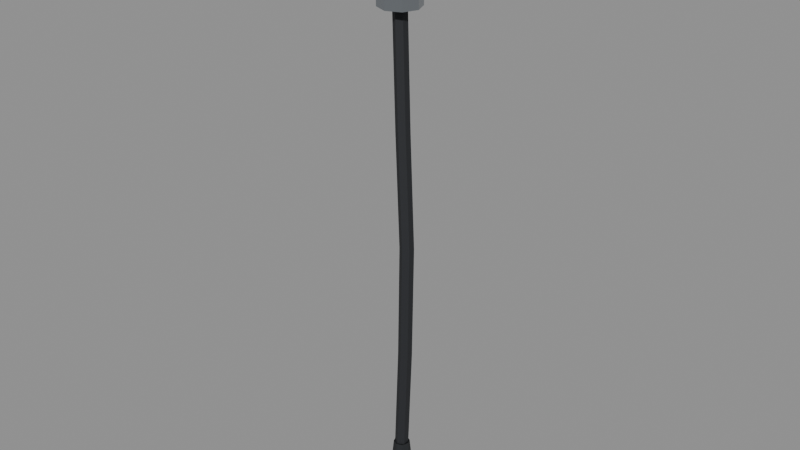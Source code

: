 # Source: SEC_Ceiling_Cable_Drop.blend  (saved by Blender 5.2.44; exported with 4.5.12 LTS)
import bpy
from mathutils import Matrix  # noqa: F401  (used for matrix-valued properties, if any)

bpy.ops.wm.read_factory_settings(use_empty=True)
scene = bpy.context.scene
scene.name = 'Scene'

# ---- collections
col_sec_ceiling_cable_drop_coll = bpy.data.collections.new('SEC_Ceiling_Cable_Drop_Coll'); scene.collection.children.link(col_sec_ceiling_cable_drop_coll)

# ---- images (referenced by path relative to the original .blend; pixels are not part of the script)
import os
ASSET_DIR = os.environ.get("B2B_ASSET_DIR", "")  # directory of the original .blend (textures are referenced by path, not embedded)
HERE = os.path.dirname(os.path.abspath(__file__))  # packed textures are extracted next to this script under _unpacked/

def load_image(name, relpath, width, height, colorspace="sRGB"):
    """Load a texture the original file referenced (path relative to the .blend, or extracted next to this script)."""
    p = next((c for c in (os.path.join(HERE, relpath), os.path.join(ASSET_DIR, relpath)) if relpath and os.path.exists(c)), "")
    if p:
        img = bpy.data.images.load(p, check_existing=True)
        img.name = name
    else:  # same state as the original file: an image datablock whose file is absent (Cycles renders it pink)
        img = bpy.data.images.new(name, width, height)
        img.source = "FILE"
        img.filepath = "//" + (relpath or name)
    img.colorspace_settings.name = colorspace
    return img
img_t_security_atlas_png = load_image('T_Security_Atlas.png', '_unpacked/T_Security_Atlas.479959c0.png', 2048, 2048, 'sRGB')

# ---- materials (node trees are filled in below, after node groups)
mat_m_metal = bpy.data.materials.new('M_Metal')
mat_m_rubber = bpy.data.materials.new('M_Rubber')

# ---- material node trees
mat_m_metal.use_nodes = True; mat_m_metal.node_tree.nodes.clear()
_N = mat_m_metal.node_tree.nodes; _L = mat_m_metal.node_tree.links
n0 = _N.new('ShaderNodeOutputMaterial'); n0.name = 'Material Output'; n0.location = (0, 0)
n1 = _N.new('ShaderNodeBsdfPrincipled'); n1.name = 'Principled BSDF'; n1.location = (0, 0)
n1.inputs[1].default_value = 0.92
n1.inputs[2].default_value = 0.22
n1.inputs[10].default_value = 0.005
n2 = _N.new('ShaderNodeTexImage'); n2.name = 'Image Texture'; n2.location = (0, 0)
n2.image = img_t_security_atlas_png
_L.new(n2.outputs[0], n1.inputs[0])
_L.new(n1.outputs[0], n0.inputs[0])
n0.is_active_output = True
mat_m_rubber.use_nodes = True; mat_m_rubber.node_tree.nodes.clear()
_N = mat_m_rubber.node_tree.nodes; _L = mat_m_rubber.node_tree.links
n0 = _N.new('ShaderNodeOutputMaterial'); n0.name = 'Material Output'; n0.location = (0, 0)
n1 = _N.new('ShaderNodeBsdfPrincipled'); n1.name = 'Principled BSDF'; n1.location = (0, 0)
n1.inputs[1].default_value = 0.04
n1.inputs[2].default_value = 0.82
n1.inputs[10].default_value = 0.005
n2 = _N.new('ShaderNodeTexImage'); n2.name = 'Image Texture'; n2.location = (0, 0)
n2.image = img_t_security_atlas_png
_L.new(n2.outputs[0], n1.inputs[0])
_L.new(n1.outputs[0], n0.inputs[0])
n0.is_active_output = True

# ---- meshes
me_ceiling_rosette = bpy.data.meshes.new('Ceiling_Rosette')
me_ceiling_rosette.from_pydata([(0.045, 0.0, 0.0), (0.038, 0.0, -0.0025), (0.024, 0.0, -0.0045), (0.024, 0.0, -0.01), (0.0135, 0.0, -0.01), (0.03182, 0.03182, 0.0), (0.02687, 0.02687, -0.0025), (0.01697, 0.01697, -0.0045), (0.01697, 0.01697, -0.01), (0.009546, 0.009546, -0.01), (2.755e-18, 0.045, 0.0), (2.327e-18, 0.038, -0.0025), (1.47e-18, 0.024, -0.0045), (1.47e-18, 0.024, -0.01), (8.266e-19, 0.0135, -0.01), (-0.03182, 0.03182, 0.0), (-0.02687, 0.02687, -0.0025), (-0.01697, 0.01697, -0.0045), (-0.01697, 0.01697, -0.01), (-0.009546, 0.009546, -0.01), (-0.045, 5.511e-18, 0.0), (-0.038, 4.654e-18, -0.0025), (-0.024, 2.939e-18, -0.0045), (-0.024, 2.939e-18, -0.01), (-0.0135, 1.653e-18, -0.01), (-0.03182, -0.03182, 0.0), (-0.02687, -0.02687, -0.0025), (-0.01697, -0.01697, -0.0045), (-0.01697, -0.01697, -0.01), (-0.009546, -0.009546, -0.01), (-8.266e-18, -0.045, 0.0), (-6.98e-18, -0.038, -0.0025), (-4.409e-18, -0.024, -0.0045), (-4.409e-18, -0.024, -0.01), (-2.48e-18, -0.0135, -0.01), (0.03182, -0.03182, 0.0), (0.02687, -0.02687, -0.0025), (0.01697, -0.01697, -0.0045), (0.01697, -0.01697, -0.01), (0.009546, -0.009546, -0.01), (0.02192, 0.02192, -0.0039), (0.02542, 0.02192, -0.0027), (0.02192, 0.02542, -0.0027), (0.01842, 0.02192, -0.0027), (0.02192, 0.01842, -0.0027), (-0.02192, 0.02192, -0.0039), (-0.01842, 0.02192, -0.0027), (-0.02192, 0.02542, -0.0027), (-0.02542, 0.02192, -0.0027), (-0.02192, 0.01842, -0.0027), (-0.02192, -0.02192, -0.0039), (-0.01842, -0.02192, -0.0027), (-0.02192, -0.01842, -0.0027), (-0.02542, -0.02192, -0.0027), (-0.02192, -0.02542, -0.0027), (0.02192, -0.02192, -0.0039), (0.02542, -0.02192, -0.0027), (0.02192, -0.01842, -0.0027), (0.01842, -0.02192, -0.0027), (0.02192, -0.02542, -0.0027)], [], [(0, 5, 6, 1), (1, 6, 7, 2), (2, 7, 8, 3), (3, 8, 9, 4), (5, 10, 11, 6), (6, 11, 12, 7), (7, 12, 13, 8), (8, 13, 14, 9), (10, 15, 16, 11), (11, 16, 17, 12), (12, 17, 18, 13), (13, 18, 19, 14), (15, 20, 21, 16), (16, 21, 22, 17), (17, 22, 23, 18), (18, 23, 24, 19), (20, 25, 26, 21), (21, 26, 27, 22), (22, 27, 28, 23), (23, 28, 29, 24), (25, 30, 31, 26), (26, 31, 32, 27), (27, 32, 33, 28), (28, 33, 34, 29), (30, 35, 36, 31), (31, 36, 37, 32), (32, 37, 38, 33), (33, 38, 39, 34), (35, 0, 1, 36), (36, 1, 2, 37), (37, 2, 3, 38), (38, 3, 4, 39), (41, 42, 40), (42, 43, 40), (43, 44, 40), (44, 41, 40), (46, 47, 45), (47, 48, 45), (48, 49, 45), (49, 46, 45), (51, 52, 50), (52, 53, 50), (53, 54, 50), (54, 51, 50), (56, 57, 55), (57, 58, 55), (58, 59, 55), (59, 56, 55)])
me_ceiling_rosette.polygons.foreach_set('use_smooth', [True] * 48)
_uv = me_ceiling_rosette.uv_layers.new(name='UVMap')
_uv.uv.foreach_set('vector', [0.25, 0.75, 0.25, 0.75, 0.25, 0.75, 0.25, 0.75, 0.25, 0.75, 0.25, 0.75, 0.25, 0.75, 0.25, 0.75, 0.25, 0.75, 0.25, 0.75, 0.25, 0.75, 0.25, 0.75, 0.25, 0.75, 0.25, 0.75, 0.25, 0.75, 0.25, 0.75, 0.25, 0.75, 0.25, 0.75, 0.25, 0.75, 0.25, 0.75, 0.25, 0.75, 0.25, 0.75, 0.25, 0.75, 0.25, 0.75, 0.25, 0.75, 0.25, 0.75, 0.25, 0.75, 0.25, 0.75, 0.25, 0.75, 0.25, 0.75, 0.25, 0.75, 0.25, 0.75, 0.25, 0.75, 0.25, 0.75, 0.25, 0.75, 0.25, 0.75, 0.25, 0.75, 0.25, 0.75, 0.25, 0.75, 0.25, 0.75, 0.25, 0.75, 0.25, 0.75, 0.25, 0.75, 0.25, 0.75, 0.25, 0.75, 0.25, 0.75, 0.25, 0.75, 0.25, 0.75, 0.25, 0.75, 0.25, 0.75, 0.25, 0.75, 0.25, 0.75, 0.25, 0.75, 0.25, 0.75, 0.25, 0.75, 0.25, 0.75, 0.25, 0.75, 0.25, 0.75, 0.25, 0.75, 0.25, 0.75, 0.25, 0.75, 0.25, 0.75, 0.25, 0.75, 0.25, 0.75, 0.25, 0.75, 0.25, 0.75, 0.25, 0.75, 0.25, 0.75, 0.25, 0.75, 0.25, 0.75, 0.25, 0.75, 0.25, 0.75, 0.25, 0.75, 0.25, 0.75, 0.25, 0.75, 0.25, 0.75, 0.25, 0.75, 0.25, 0.75, 0.25, 0.75, 0.25, 0.75, 0.25, 0.75, 0.25, 0.75, 0.25, 0.75, 0.25, 0.75, 0.25, 0.75, 0.25, 0.75, 0.25, 0.75, 0.25, 0.75, 0.25, 0.75, 0.25, 0.75, 0.25, 0.75, 0.25, 0.75, 0.25, 0.75, 0.25, 0.75, 0.25, 0.75, 0.25, 0.75, 0.25, 0.75, 0.25, 0.75, 0.25, 0.75, 0.25, 0.75, 0.25, 0.75, 0.25, 0.75, 0.25, 0.75, 0.25, 0.75, 0.25, 0.75, 0.25, 0.75, 0.25, 0.75, 0.25, 0.75, 0.25, 0.75, 0.25, 0.75, 0.25, 0.75, 0.25, 0.75, 0.25, 0.75, 0.25, 0.75, 0.25, 0.75, 0.25, 0.75, 0.25, 0.75, 0.25, 0.75, 0.25, 0.75, 0.25, 0.75, 0.25, 0.75, 0.25, 0.75, 0.25, 0.75, 0.25, 0.75, 0.25, 0.75, 0.25, 0.75, 0.25, 0.75, 0.25, 0.75, 0.75, 0.75, 0.75, 0.75, 0.75, 0.75, 0.75, 0.75, 0.75, 0.75, 0.75, 0.75, 0.75, 0.75, 0.75, 0.75, 0.75, 0.75, 0.75, 0.75, 0.75, 0.75, 0.75, 0.75, 0.75, 0.75, 0.75, 0.75, 0.75, 0.75, 0.75, 0.75, 0.75, 0.75, 0.75, 0.75, 0.75, 0.75, 0.75, 0.75, 0.75, 0.75, 0.75, 0.75, 0.75, 0.75, 0.75, 0.75, 0.75, 0.75, 0.75, 0.75, 0.75, 0.75, 0.75, 0.75, 0.75, 0.75, 0.75, 0.75, 0.75, 0.75, 0.75, 0.75, 0.75, 0.75, 0.75, 0.75, 0.75, 0.75, 0.75, 0.75, 0.75, 0.75, 0.75, 0.75, 0.75, 0.75, 0.75, 0.75, 0.75, 0.75, 0.75, 0.75, 0.75, 0.75, 0.75, 0.75, 0.75, 0.75, 0.75, 0.75, 0.75, 0.75, 0.75, 0.75])
me_ceiling_rosette.materials.append(mat_m_metal)
me_ceiling_rosette.materials.append(mat_m_rubber)
me_ceiling_rosette.update()
me_drop_pipe = bpy.data.meshes.new('Drop_Pipe')
me_drop_pipe.from_pydata([(0.0125, 0.0, -0.008), (0.0125, 0.0, -0.058), (0.0155, 0.0, -0.06), (0.0155, 0.0, -0.075), (0.007, 0.0, -0.075), (0.008839, 0.008839, -0.008), (0.008839, 0.008839, -0.058), (0.01096, 0.01096, -0.06), (0.01096, 0.01096, -0.075), (0.00495, 0.00495, -0.075), (7.654e-19, 0.0125, -0.008), (7.654e-19, 0.0125, -0.058), (9.491e-19, 0.0155, -0.06), (9.491e-19, 0.0155, -0.075), (4.286e-19, 0.007, -0.075), (-0.008839, 0.008839, -0.008), (-0.008839, 0.008839, -0.058), (-0.01096, 0.01096, -0.06), (-0.01096, 0.01096, -0.075), (-0.00495, 0.00495, -0.075), (-0.0125, 1.531e-18, -0.008), (-0.0125, 1.531e-18, -0.058), (-0.0155, 1.898e-18, -0.06), (-0.0155, 1.898e-18, -0.075), (-0.007, 8.573e-19, -0.075), (-0.008839, -0.008839, -0.008), (-0.008839, -0.008839, -0.058), (-0.01096, -0.01096, -0.06), (-0.01096, -0.01096, -0.075), (-0.00495, -0.00495, -0.075), (-2.296e-18, -0.0125, -0.008), (-2.296e-18, -0.0125, -0.058), (-2.847e-18, -0.0155, -0.06), (-2.847e-18, -0.0155, -0.075), (-1.286e-18, -0.007, -0.075), (0.008839, -0.008839, -0.008), (0.008839, -0.008839, -0.058), (0.01096, -0.01096, -0.06), (0.01096, -0.01096, -0.075), (0.00495, -0.00495, -0.075)], [], [(0, 5, 6, 1), (1, 6, 7, 2), (2, 7, 8, 3), (3, 8, 9, 4), (5, 10, 11, 6), (6, 11, 12, 7), (7, 12, 13, 8), (8, 13, 14, 9), (10, 15, 16, 11), (11, 16, 17, 12), (12, 17, 18, 13), (13, 18, 19, 14), (15, 20, 21, 16), (16, 21, 22, 17), (17, 22, 23, 18), (18, 23, 24, 19), (20, 25, 26, 21), (21, 26, 27, 22), (22, 27, 28, 23), (23, 28, 29, 24), (25, 30, 31, 26), (26, 31, 32, 27), (27, 32, 33, 28), (28, 33, 34, 29), (30, 35, 36, 31), (31, 36, 37, 32), (32, 37, 38, 33), (33, 38, 39, 34), (35, 0, 1, 36), (36, 1, 2, 37), (37, 2, 3, 38), (38, 3, 4, 39)])
me_drop_pipe.polygons.foreach_set('use_smooth', [True] * 32)
me_drop_pipe.polygons.foreach_set('material_index', [0, 0, 0, 1, 0, 0, 0, 1, 0, 0, 0, 1, 0, 0, 0, 1, 0, 0, 0, 1, 0, 0, 0, 1, 0, 0, 0, 1, 0, 0, 0, 1])
_uv = me_drop_pipe.uv_layers.new(name='UVMap')
_uv.uv.foreach_set('vector', [0.25, 0.75, 0.25, 0.75, 0.25, 0.75, 0.25, 0.75, 0.75, 0.75, 0.75, 0.75, 0.75, 0.75, 0.75, 0.75, 0.75, 0.75, 0.75, 0.75, 0.75, 0.75, 0.75, 0.75, 0.25, 0.25, 0.25, 0.25, 0.25, 0.25, 0.25, 0.25, 0.25, 0.75, 0.25, 0.75, 0.25, 0.75, 0.25, 0.75, 0.75, 0.75, 0.75, 0.75, 0.75, 0.75, 0.75, 0.75, 0.75, 0.75, 0.75, 0.75, 0.75, 0.75, 0.75, 0.75, 0.25, 0.25, 0.25, 0.25, 0.25, 0.25, 0.25, 0.25, 0.25, 0.75, 0.25, 0.75, 0.25, 0.75, 0.25, 0.75, 0.75, 0.75, 0.75, 0.75, 0.75, 0.75, 0.75, 0.75, 0.75, 0.75, 0.75, 0.75, 0.75, 0.75, 0.75, 0.75, 0.25, 0.25, 0.25, 0.25, 0.25, 0.25, 0.25, 0.25, 0.25, 0.75, 0.25, 0.75, 0.25, 0.75, 0.25, 0.75, 0.75, 0.75, 0.75, 0.75, 0.75, 0.75, 0.75, 0.75, 0.75, 0.75, 0.75, 0.75, 0.75, 0.75, 0.75, 0.75, 0.25, 0.25, 0.25, 0.25, 0.25, 0.25, 0.25, 0.25, 0.25, 0.75, 0.25, 0.75, 0.25, 0.75, 0.25, 0.75, 0.75, 0.75, 0.75, 0.75, 0.75, 0.75, 0.75, 0.75, 0.75, 0.75, 0.75, 0.75, 0.75, 0.75, 0.75, 0.75, 0.25, 0.25, 0.25, 0.25, 0.25, 0.25, 0.25, 0.25, 0.25, 0.75, 0.25, 0.75, 0.25, 0.75, 0.25, 0.75, 0.75, 0.75, 0.75, 0.75, 0.75, 0.75, 0.75, 0.75, 0.75, 0.75, 0.75, 0.75, 0.75, 0.75, 0.75, 0.75, 0.25, 0.25, 0.25, 0.25, 0.25, 0.25, 0.25, 0.25, 0.25, 0.75, 0.25, 0.75, 0.25, 0.75, 0.25, 0.75, 0.75, 0.75, 0.75, 0.75, 0.75, 0.75, 0.75, 0.75, 0.75, 0.75, 0.75, 0.75, 0.75, 0.75, 0.75, 0.75, 0.25, 0.25, 0.25, 0.25, 0.25, 0.25, 0.25, 0.25, 0.25, 0.75, 0.25, 0.75, 0.25, 0.75, 0.25, 0.75, 0.75, 0.75, 0.75, 0.75, 0.75, 0.75, 0.75, 0.75, 0.75, 0.75, 0.75, 0.75, 0.75, 0.75, 0.75, 0.75, 0.25, 0.25, 0.25, 0.25, 0.25, 0.25, 0.25, 0.25])
me_drop_pipe.materials.append(mat_m_metal)
me_drop_pipe.materials.append(mat_m_rubber)
me_drop_pipe.update()
me_cable_segment = bpy.data.meshes.new('Cable_Segment')
me_cable_segment.from_pydata([(0.0, -0.005196, 0.0002139), (-0.004494, -0.00261, -0.0001833), (-0.004494, 0.002586, -0.0003973), (-6.355e-19, 0.005196, -0.0002139), (0.004494, 0.00261, 0.0001833), (0.004494, -0.002586, 0.0003973), (0.0055, -0.008696, -0.08479), (0.001008, -0.006111, -0.08521), (0.001008, -0.0009152, -0.08542), (0.0055, 0.001696, -0.08521), (0.009992, -0.0008892, -0.08479), (0.009992, -0.006085, -0.08458), (0.012, -0.0122, -0.17), (0.007498, -0.009601, -0.1701), (0.007498, -0.004401, -0.1701), (0.012, -0.0018, -0.17), (0.0165, -0.004399, -0.1699), (0.0165, -0.009599, -0.1699), (0.009, -0.0102, -0.2602), (0.004503, -0.007606, -0.2599), (0.004503, -0.002409, -0.2597), (0.009, 0.0001974, -0.2598), (0.0135, -0.002394, -0.2601), (0.0135, -0.007591, -0.2603), (0.003, -0.006696, -0.3452), (-0.001492, -0.004111, -0.3448), (-0.001492, 0.001085, -0.3446), (0.003, 0.003696, -0.3448), (0.007492, 0.001111, -0.3452), (0.007492, -0.004085, -0.3454)], [], [(0, 1, 7, 6), (1, 2, 8, 7), (2, 3, 9, 8), (3, 4, 10, 9), (4, 5, 11, 10), (5, 0, 6, 11), (6, 7, 13, 12), (7, 8, 14, 13), (8, 9, 15, 14), (9, 10, 16, 15), (10, 11, 17, 16), (11, 6, 12, 17), (12, 13, 19, 18), (13, 14, 20, 19), (14, 15, 21, 20), (15, 16, 22, 21), (16, 17, 23, 22), (17, 12, 18, 23), (18, 19, 25, 24), (19, 20, 26, 25), (20, 21, 27, 26), (21, 22, 28, 27), (22, 23, 29, 28), (23, 18, 24, 29)])
me_cable_segment.polygons.foreach_set('use_smooth', [True] * 24)
me_cable_segment.polygons.foreach_set('material_index', [1, 1, 1, 1, 1, 1, 1, 1, 1, 1, 1, 1, 1, 1, 1, 1, 1, 1, 1, 1, 1, 1, 1, 1])
_uv = me_cable_segment.uv_layers.new(name='UVMap')
_uv.uv.foreach_set('vector', [0.02, 0.02, 0.09333, 0.02, 0.09333, 0.13, 0.02, 0.13, 0.09333, 0.02, 0.1667, 0.02, 0.1667, 0.13, 0.09333, 0.13, 0.1667, 0.02, 0.24, 0.02, 0.24, 0.13, 0.1667, 0.13, 0.24, 0.02, 0.3133, 0.02, 0.3133, 0.13, 0.24, 0.13, 0.3133, 0.02, 0.3867, 0.02, 0.3867, 0.13, 0.3133, 0.13, 0.3867, 0.02, 0.46, 0.02, 0.46, 0.13, 0.3867, 0.13, 0.02, 0.13, 0.09333, 0.13, 0.09333, 0.24, 0.02, 0.24, 0.09333, 0.13, 0.1667, 0.13, 0.1667, 0.24, 0.09333, 0.24, 0.1667, 0.13, 0.24, 0.13, 0.24, 0.24, 0.1667, 0.24, 0.24, 0.13, 0.3133, 0.13, 0.3133, 0.24, 0.24, 0.24, 0.3133, 0.13, 0.3867, 0.13, 0.3867, 0.24, 0.3133, 0.24, 0.3867, 0.13, 0.46, 0.13, 0.46, 0.24, 0.3867, 0.24, 0.02, 0.24, 0.09333, 0.24, 0.09333, 0.35, 0.02, 0.35, 0.09333, 0.24, 0.1667, 0.24, 0.1667, 0.35, 0.09333, 0.35, 0.1667, 0.24, 0.24, 0.24, 0.24, 0.35, 0.1667, 0.35, 0.24, 0.24, 0.3133, 0.24, 0.3133, 0.35, 0.24, 0.35, 0.3133, 0.24, 0.3867, 0.24, 0.3867, 0.35, 0.3133, 0.35, 0.3867, 0.24, 0.46, 0.24, 0.46, 0.35, 0.3867, 0.35, 0.02, 0.35, 0.09333, 0.35, 0.09333, 0.46, 0.02, 0.46, 0.09333, 0.35, 0.1667, 0.35, 0.1667, 0.46, 0.09333, 0.46, 0.1667, 0.35, 0.24, 0.35, 0.24, 0.46, 0.1667, 0.46, 0.24, 0.35, 0.3133, 0.35, 0.3133, 0.46, 0.24, 0.46, 0.3133, 0.35, 0.3867, 0.35, 0.3867, 0.46, 0.3133, 0.46, 0.3867, 0.35, 0.46, 0.35, 0.46, 0.46, 0.3867, 0.46])
me_cable_segment.materials.append(mat_m_metal)
me_cable_segment.materials.append(mat_m_rubber)
me_cable_segment.update()
me_connector = bpy.data.meshes.new('Connector')
me_connector.from_pydata([(0.0092, -0.0015, -0.345), (0.007384, 0.002884, -0.345), (0.003, 0.0047, -0.345), (-0.001384, 0.002884, -0.345), (-0.0032, -0.0015, -0.345), (-0.001384, -0.005884, -0.345), (0.003, -0.0077, -0.345), (0.007384, -0.005884, -0.345), (0.0108, -0.0015, -0.361), (0.008515, 0.004015, -0.361), (0.003, 0.0063, -0.361), (-0.002515, 0.004015, -0.361), (-0.0048, -0.0015, -0.361), (-0.002515, -0.007015, -0.361), (0.003, -0.0093, -0.361), (0.008515, -0.007015, -0.361), (0.0116, -0.0015, -0.381), (0.009081, 0.004581, -0.381), (0.003, 0.0071, -0.381), (-0.003081, 0.004581, -0.381), (-0.0056, -0.0015, -0.381), (-0.003081, -0.007581, -0.381), (0.003, -0.0101, -0.381), (0.009081, -0.007581, -0.381), (0.0098, -0.0015, -0.391), (0.007808, 0.003308, -0.391), (0.003, 0.0053, -0.391), (-0.001808, 0.003308, -0.391), (-0.0038, -0.0015, -0.391), (-0.001808, -0.006308, -0.391), (0.003, -0.0083, -0.391), (0.007808, -0.006308, -0.391)], [], [(0, 1, 9, 8), (1, 2, 10, 9), (2, 3, 11, 10), (3, 4, 12, 11), (4, 5, 13, 12), (5, 6, 14, 13), (6, 7, 15, 14), (7, 0, 8, 15), (8, 9, 17, 16), (9, 10, 18, 17), (10, 11, 19, 18), (11, 12, 20, 19), (12, 13, 21, 20), (13, 14, 22, 21), (14, 15, 23, 22), (15, 8, 16, 23), (16, 17, 25, 24), (17, 18, 26, 25), (18, 19, 27, 26), (19, 20, 28, 27), (20, 21, 29, 28), (21, 22, 30, 29), (22, 23, 31, 30), (23, 16, 24, 31), (31, 30, 29, 28, 27, 26, 25, 24)])
me_connector.polygons.foreach_set('use_smooth', [True] * 25)
me_connector.polygons.foreach_set('material_index', [1, 1, 1, 1, 1, 1, 1, 1, 1, 1, 1, 1, 1, 1, 1, 1, 0, 0, 0, 0, 0, 0, 0, 0, 0])
_uv = me_connector.uv_layers.new(name='UVMap')
_uv.uv.foreach_set('vector', [0.75, 0.35, 0.75, 0.35, 0.75, 0.35, 0.75, 0.35, 0.75, 0.35, 0.75, 0.35, 0.75, 0.35, 0.75, 0.35, 0.75, 0.35, 0.75, 0.35, 0.75, 0.35, 0.75, 0.35, 0.75, 0.35, 0.75, 0.35, 0.75, 0.35, 0.75, 0.35, 0.75, 0.35, 0.75, 0.35, 0.75, 0.35, 0.75, 0.35, 0.75, 0.35, 0.75, 0.35, 0.75, 0.35, 0.75, 0.35, 0.75, 0.35, 0.75, 0.35, 0.75, 0.35, 0.75, 0.35, 0.75, 0.35, 0.75, 0.35, 0.75, 0.35, 0.75, 0.35, 0.75, 0.35, 0.75, 0.35, 0.75, 0.35, 0.75, 0.35, 0.75, 0.35, 0.75, 0.35, 0.75, 0.35, 0.75, 0.35, 0.75, 0.35, 0.75, 0.35, 0.75, 0.35, 0.75, 0.35, 0.75, 0.35, 0.75, 0.35, 0.75, 0.35, 0.75, 0.35, 0.75, 0.35, 0.75, 0.35, 0.75, 0.35, 0.75, 0.35, 0.75, 0.35, 0.75, 0.35, 0.75, 0.35, 0.75, 0.35, 0.75, 0.35, 0.75, 0.35, 0.75, 0.35, 0.75, 0.35, 0.75, 0.35, 0.75, 0.35, 0.75, 0.35, 0.75, 0.35, 0.75, 0.1, 0.75, 0.1, 0.75, 0.1, 0.75, 0.1, 0.75, 0.1, 0.75, 0.1, 0.75, 0.1, 0.75, 0.1, 0.75, 0.1, 0.75, 0.1, 0.75, 0.1, 0.75, 0.1, 0.75, 0.1, 0.75, 0.1, 0.75, 0.1, 0.75, 0.1, 0.75, 0.1, 0.75, 0.1, 0.75, 0.1, 0.75, 0.1, 0.75, 0.1, 0.75, 0.1, 0.75, 0.1, 0.75, 0.1, 0.75, 0.1, 0.75, 0.1, 0.75, 0.1, 0.75, 0.1, 0.75, 0.1, 0.75, 0.1, 0.75, 0.1, 0.75, 0.1, 0.75, 0.75, 0.75, 0.75, 0.75, 0.75, 0.75, 0.75, 0.75, 0.75, 0.75, 0.75, 0.75, 0.75, 0.75, 0.75])
me_connector.materials.append(mat_m_metal)
me_connector.materials.append(mat_m_rubber)
me_connector.update()

# ---- objects
ob_sec_ceiling_cable_drop = bpy.data.objects.new('SEC_Ceiling_Cable_Drop', None)
ob_ceiling_rosette = bpy.data.objects.new('Ceiling_Rosette', me_ceiling_rosette)
ob_drop_pipe = bpy.data.objects.new('Drop_Pipe', me_drop_pipe)
ob_cable_pivot = bpy.data.objects.new('Cable_Pivot', None)
ob_cable_segment = bpy.data.objects.new('Cable_Segment', me_cable_segment)
ob_connector = bpy.data.objects.new('Connector', me_connector)

# ---- transforms, parenting, visibility, modifiers, constraints
ob_sec_ceiling_cable_drop.location = (0.0, 0.0, 0.0)
ob_sec_ceiling_cable_drop.empty_display_size = 0.1
ob_ceiling_rosette.parent = ob_sec_ceiling_cable_drop
ob_ceiling_rosette.location = (0.0, 0.0, 0.0)
_m = ob_ceiling_rosette.modifiers.new('EdgeSplit', 'EDGE_SPLIT')
_m.split_angle = 0.6109
ob_drop_pipe.parent = ob_sec_ceiling_cable_drop
ob_drop_pipe.location = (0.0, 0.0, 0.0)
_m = ob_drop_pipe.modifiers.new('EdgeSplit', 'EDGE_SPLIT')
_m.split_angle = 0.6109
ob_cable_pivot.parent = ob_sec_ceiling_cable_drop
ob_cable_pivot.location = (0.0, 0.0, -0.075)
ob_cable_pivot.empty_display_type = 'SPHERE'
ob_cable_pivot.empty_display_size = 0.02
_c = ob_cable_pivot.constraints.new('LIMIT_ROTATION'); _c.name = 'Limit Rotation'
_c.owner_space = 'LOCAL'
_c.use_limit_x = True
_c.use_limit_y = True
_c.use_limit_z = True
_c.min_x = -0.3491
_c.min_z = -0.3491
_c.max_x = 0.3491
_c.max_z = 0.3491
ob_cable_segment.parent = ob_cable_pivot
ob_cable_segment.location = (0.0, 0.0, 0.0)
_m = ob_cable_segment.modifiers.new('EdgeSplit', 'EDGE_SPLIT')
_m.split_angle = 0.6109
ob_connector.parent = ob_cable_segment
ob_connector.location = (0.0, 0.0, 0.0)
_m = ob_connector.modifiers.new('EdgeSplit', 'EDGE_SPLIT')
_m.split_angle = 0.6109

# ---- collection membership
col_sec_ceiling_cable_drop_coll.objects.link(ob_sec_ceiling_cable_drop)
col_sec_ceiling_cable_drop_coll.objects.link(ob_ceiling_rosette)
col_sec_ceiling_cable_drop_coll.objects.link(ob_drop_pipe)
col_sec_ceiling_cable_drop_coll.objects.link(ob_cable_pivot)
col_sec_ceiling_cable_drop_coll.objects.link(ob_cable_segment)
col_sec_ceiling_cable_drop_coll.objects.link(ob_connector)

# ---- scene / render settings (as saved in the file)
scene.frame_start = 1; scene.frame_end = 250; scene.frame_set(1)
scene.render.engine = 'BLENDER_EEVEE_NEXT'
scene.render.bake_bias = 0.0
scene.render.bake_samples = 0
scene.render.compositor_device = 'GPU'
scene.eevee.use_volume_custom_range = False
scene.eevee.fast_gi_thickness_near = 0.1
scene.eevee.fast_gi_thickness_far = 0.0
scene.eevee.ray_tracing_options.screen_trace_thickness = 0.1
bpy.context.view_layer.update()

# ---- added for rendering (the .blend has no active camera and no usable light): camera, sun + grey world if the file has none
cam_auto = bpy.data.cameras.new('AutoCamera')
cam_auto.lens = 50.0
cam_auto.sensor_width = 36.0
cam_auto.clip_end = 1000.0
ob_auto_camera = bpy.data.objects.new('AutoCamera', cam_auto)
scene.collection.objects.link(ob_auto_camera)
ob_auto_camera.location = (0.446948, -0.536337, 0.124558)
ob_auto_camera.rotation_euler = (1.09748, -7.21219e-08, 0.694738)
scene.camera = ob_auto_camera
light_auto_sun = bpy.data.lights.new('AutoSun', 'SUN')
light_auto_sun.energy = 3.0
light_auto_sun.angle = 0.0523599
ob_auto_sun = bpy.data.objects.new('AutoSun', light_auto_sun)
scene.collection.objects.link(ob_auto_sun)
ob_auto_sun.rotation_euler = (0.872665, 0.174533, 0.523599)
if scene.world is None:
    world_auto = bpy.data.worlds.new('AutoWorld')
    world_auto.color = (0.3, 0.3, 0.3)
    scene.world = world_auto
bpy.context.view_layer.update()
